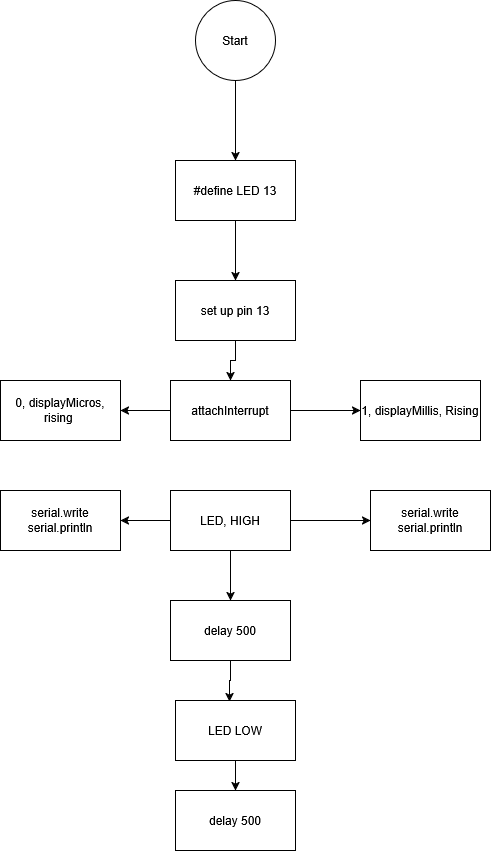

The diagram above was exported from draw.io. Its source (the exported page's mxGraphModel, read from the mxfile embedded in the PNG):
<mxGraphModel dx="1665" dy="761" grid="1" gridSize="10" guides="1" tooltips="1" connect="1" arrows="1" fold="1" page="1" pageScale="1" pageWidth="850" pageHeight="1100" math="0" shadow="0">
  <root>
    <mxCell id="0" />
    <mxCell id="1" parent="0" />
    <mxCell id="ppv7DdLU24MYyEWt-UP_-16" edge="1" parent="1" source="ppv7DdLU24MYyEWt-UP_-1" style="edgeStyle=orthogonalEdgeStyle;rounded=0;orthogonalLoop=1;jettySize=auto;html=1;exitX=0.5;exitY=1;exitDx=0;exitDy=0;entryX=0.5;entryY=0;entryDx=0;entryDy=0;" target="ppv7DdLU24MYyEWt-UP_-5">
      <mxGeometry relative="1" as="geometry" />
    </mxCell>
    <mxCell id="ppv7DdLU24MYyEWt-UP_-1" parent="1" style="ellipse;whiteSpace=wrap;html=1;aspect=fixed;" value="Start" vertex="1">
      <mxGeometry height="80" width="80" x="345" y="10" as="geometry" />
    </mxCell>
    <mxCell id="ppv7DdLU24MYyEWt-UP_-2" parent="1" style="rounded=0;whiteSpace=wrap;html=1;" value="0, displayMicros, rising&amp;nbsp;" vertex="1">
      <mxGeometry height="60" width="120" x="150" y="390" as="geometry" />
    </mxCell>
    <mxCell id="ppv7DdLU24MYyEWt-UP_-23" edge="1" parent="1" source="ppv7DdLU24MYyEWt-UP_-3" style="edgeStyle=orthogonalEdgeStyle;rounded=0;orthogonalLoop=1;jettySize=auto;html=1;exitX=0;exitY=0.5;exitDx=0;exitDy=0;entryX=1;entryY=0.5;entryDx=0;entryDy=0;" target="ppv7DdLU24MYyEWt-UP_-2">
      <mxGeometry relative="1" as="geometry" />
    </mxCell>
    <mxCell id="ppv7DdLU24MYyEWt-UP_-25" edge="1" parent="1" source="ppv7DdLU24MYyEWt-UP_-3" style="edgeStyle=orthogonalEdgeStyle;rounded=0;orthogonalLoop=1;jettySize=auto;html=1;exitX=1;exitY=0.5;exitDx=0;exitDy=0;entryX=0;entryY=0.5;entryDx=0;entryDy=0;" target="ppv7DdLU24MYyEWt-UP_-6">
      <mxGeometry relative="1" as="geometry" />
    </mxCell>
    <mxCell id="ppv7DdLU24MYyEWt-UP_-3" parent="1" style="rounded=0;whiteSpace=wrap;html=1;" value="attachInterrupt" vertex="1">
      <mxGeometry height="60" width="120" x="320" y="390" as="geometry" />
    </mxCell>
    <mxCell id="ppv7DdLU24MYyEWt-UP_-22" edge="1" parent="1" source="ppv7DdLU24MYyEWt-UP_-4" style="edgeStyle=orthogonalEdgeStyle;rounded=0;orthogonalLoop=1;jettySize=auto;html=1;exitX=0.5;exitY=1;exitDx=0;exitDy=0;entryX=0.5;entryY=0;entryDx=0;entryDy=0;" target="ppv7DdLU24MYyEWt-UP_-3">
      <mxGeometry relative="1" as="geometry" />
    </mxCell>
    <mxCell id="ppv7DdLU24MYyEWt-UP_-4" parent="1" style="rounded=0;whiteSpace=wrap;html=1;" value="set up pin 13" vertex="1">
      <mxGeometry height="60" width="120" x="325" y="290" as="geometry" />
    </mxCell>
    <mxCell id="ppv7DdLU24MYyEWt-UP_-17" edge="1" parent="1" source="ppv7DdLU24MYyEWt-UP_-5" style="edgeStyle=orthogonalEdgeStyle;rounded=0;orthogonalLoop=1;jettySize=auto;html=1;exitX=0.5;exitY=1;exitDx=0;exitDy=0;entryX=0.5;entryY=0;entryDx=0;entryDy=0;" target="ppv7DdLU24MYyEWt-UP_-4">
      <mxGeometry relative="1" as="geometry" />
    </mxCell>
    <mxCell id="ppv7DdLU24MYyEWt-UP_-5" parent="1" style="rounded=0;whiteSpace=wrap;html=1;" value="#define LED 13" vertex="1">
      <mxGeometry height="60" width="120" x="325" y="170" as="geometry" />
    </mxCell>
    <mxCell id="ppv7DdLU24MYyEWt-UP_-6" parent="1" style="rounded=0;whiteSpace=wrap;html=1;" value="1, displayMillis, Rising" vertex="1">
      <mxGeometry height="60" width="120" x="510" y="390" as="geometry" />
    </mxCell>
    <mxCell id="ppv7DdLU24MYyEWt-UP_-8" parent="1" style="rounded=0;whiteSpace=wrap;html=1;" value="&lt;div&gt;serial.write&lt;/div&gt;&lt;div&gt;serial.println&lt;/div&gt;" vertex="1">
      <mxGeometry height="60" width="120" x="150" y="500" as="geometry" />
    </mxCell>
    <mxCell id="ppv7DdLU24MYyEWt-UP_-9" parent="1" style="rounded=0;whiteSpace=wrap;html=1;" value="&lt;div&gt;serial.write&lt;/div&gt;&lt;div&gt;serial.println&lt;/div&gt;" vertex="1">
      <mxGeometry height="60" width="120" x="520" y="500" as="geometry" />
    </mxCell>
    <mxCell id="ppv7DdLU24MYyEWt-UP_-26" edge="1" parent="1" source="ppv7DdLU24MYyEWt-UP_-10" style="edgeStyle=orthogonalEdgeStyle;rounded=0;orthogonalLoop=1;jettySize=auto;html=1;exitX=0;exitY=0.5;exitDx=0;exitDy=0;entryX=1;entryY=0.5;entryDx=0;entryDy=0;" target="ppv7DdLU24MYyEWt-UP_-8">
      <mxGeometry relative="1" as="geometry" />
    </mxCell>
    <mxCell id="ppv7DdLU24MYyEWt-UP_-27" edge="1" parent="1" source="ppv7DdLU24MYyEWt-UP_-10" style="edgeStyle=orthogonalEdgeStyle;rounded=0;orthogonalLoop=1;jettySize=auto;html=1;exitX=1;exitY=0.5;exitDx=0;exitDy=0;entryX=0;entryY=0.5;entryDx=0;entryDy=0;" target="ppv7DdLU24MYyEWt-UP_-9">
      <mxGeometry relative="1" as="geometry" />
    </mxCell>
    <mxCell id="ppv7DdLU24MYyEWt-UP_-31" edge="1" parent="1" source="ppv7DdLU24MYyEWt-UP_-10" style="edgeStyle=orthogonalEdgeStyle;rounded=0;orthogonalLoop=1;jettySize=auto;html=1;exitX=0.5;exitY=1;exitDx=0;exitDy=0;entryX=0.5;entryY=0;entryDx=0;entryDy=0;" target="ppv7DdLU24MYyEWt-UP_-12">
      <mxGeometry relative="1" as="geometry" />
    </mxCell>
    <mxCell id="ppv7DdLU24MYyEWt-UP_-10" parent="1" style="rounded=0;whiteSpace=wrap;html=1;" value="LED, HIGH" vertex="1">
      <mxGeometry height="60" width="120" x="320" y="500" as="geometry" />
    </mxCell>
    <mxCell id="ppv7DdLU24MYyEWt-UP_-12" parent="1" style="rounded=0;whiteSpace=wrap;html=1;" value="delay 500" vertex="1">
      <mxGeometry height="60" width="120" x="320" y="610" as="geometry" />
    </mxCell>
    <mxCell id="ppv7DdLU24MYyEWt-UP_-33" edge="1" parent="1" source="ppv7DdLU24MYyEWt-UP_-14" style="edgeStyle=orthogonalEdgeStyle;rounded=0;orthogonalLoop=1;jettySize=auto;html=1;exitX=0.5;exitY=1;exitDx=0;exitDy=0;entryX=0.5;entryY=0;entryDx=0;entryDy=0;" target="ppv7DdLU24MYyEWt-UP_-15">
      <mxGeometry relative="1" as="geometry" />
    </mxCell>
    <mxCell id="ppv7DdLU24MYyEWt-UP_-14" parent="1" style="rounded=0;whiteSpace=wrap;html=1;" value="LED LOW" vertex="1">
      <mxGeometry height="60" width="120" x="325" y="710" as="geometry" />
    </mxCell>
    <mxCell id="ppv7DdLU24MYyEWt-UP_-15" parent="1" style="rounded=0;whiteSpace=wrap;html=1;" value="delay 500" vertex="1">
      <mxGeometry height="60" width="120" x="325" y="800" as="geometry" />
    </mxCell>
    <mxCell id="ppv7DdLU24MYyEWt-UP_-32" edge="1" parent="1" source="ppv7DdLU24MYyEWt-UP_-12" style="edgeStyle=orthogonalEdgeStyle;rounded=0;orthogonalLoop=1;jettySize=auto;html=1;exitX=0.5;exitY=1;exitDx=0;exitDy=0;entryX=0.45;entryY=0.017;entryDx=0;entryDy=0;entryPerimeter=0;" target="ppv7DdLU24MYyEWt-UP_-14">
      <mxGeometry relative="1" as="geometry" />
    </mxCell>
  </root>
</mxGraphModel>